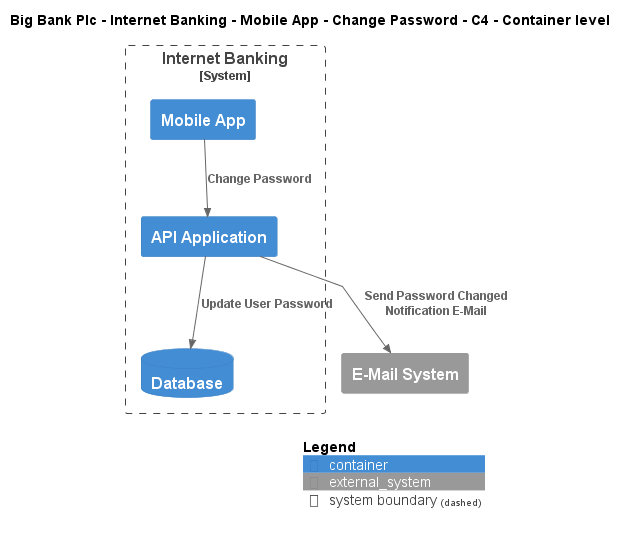

The diagram above was rendered by PlantUML. Its source (embedded in the PNG):
@startuml
!include ..\..\..\..\..\..\..\.c4s\C4_Container.puml

AddElementTag("c4interflow:lifecycle:new", $bgColor=green, $fontColor=#ffffff, $borderColor=green, $shadowing="False")
AddElementTag("c4interflow:lifecycle:changed", $bgColor=orange, $fontColor=#ffffff, $borderColor=orange, $shadowing="False")
AddElementTag("c4interflow:lifecycle:removed", $bgColor=red, $fontColor=#ffffff, $borderColor=red, $shadowing="False")

AddRelTag("c4interflow:lifecycle:new", $textColor=green, $lineColor=green)
AddRelTag("c4interflow:lifecycle:changed", $textColor=orange, $lineColor=orange)
AddRelTag("c4interflow:lifecycle:removed", $textColor=red, $lineColor=red)

SHOW_PERSON_PORTRAIT()
LAYOUT_TOP_DOWN()

skinparam linetype polyline

title Big Bank Plc - Internet Banking - Mobile App - Change Password - C4 - Container level


System_Boundary(BigBankPlc.SoftwareSystems.InternetBanking, "Internet Banking") {
    Container(BigBankPlc.SoftwareSystems.InternetBanking.Containers.MobileApp, "Mobile App", "", "")
    Container(BigBankPlc.SoftwareSystems.InternetBanking.Containers.APIApplication, "API Application", "", "")
    ContainerDb(BigBankPlc.SoftwareSystems.InternetBanking.Containers.Database, "Database", "", "")
}
System_Ext(BigBankPlc.SoftwareSystems.EMailSystem, "E-Mail System", "")

Rel(BigBankPlc.SoftwareSystems.InternetBanking.Containers.MobileApp, BigBankPlc.SoftwareSystems.InternetBanking.Containers.APIApplication, "Change Password")
Rel(BigBankPlc.SoftwareSystems.InternetBanking.Containers.APIApplication, BigBankPlc.SoftwareSystems.InternetBanking.Containers.Database, "Update User Password")
Rel(BigBankPlc.SoftwareSystems.InternetBanking.Containers.APIApplication, BigBankPlc.SoftwareSystems.EMailSystem, "Send Password Changed Notification E-Mail")


SHOW_LEGEND()
@enduml